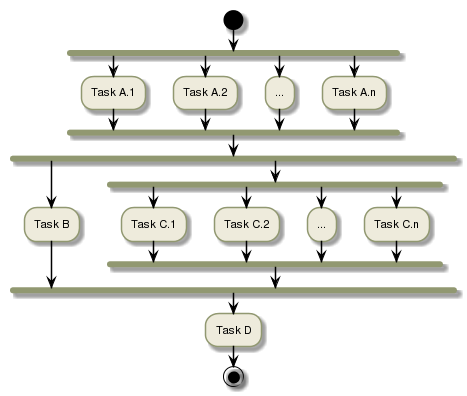

The diagram above was rendered by PlantUML. Its source (embedded in the PNG):
@startuml


skinparam backgroundColor #FFFFFF


skinparam sequence {

        ActorBorderColor #000000
   
        ArrowColor #919871 
        ArrowFontSize 8
        ArrowFontStyle plain
        ArrowFontName Arial
        
        LifeLineBorderColor #919871
        LifeLineBackgroundColor #EEEBDC

        ParticipantBorderColor #919871
        ParticipantBackgroundColor #EEEBDC
        ParticipantFontName Arial
        ParticipantFontSize 10
        ParticipantFontColor #000000

        ActorBackgroundColor #EEEBDC
        ActorFontColor #000000
        ActorFontSize 10
        ActorFontName Arial
         
}

skinparam class {

	ArrowFontColor #000000
	ArrowFontSize 10
	ArrowFontStyle plain
	ArrowFontName Arial
	
	AttributeFontColor #000000
	AttributeFontSize 10
	AttributeIconSize 11
	AttributeFontStyle plain
	AttributeFontName Arial

	FontColor #000000
	FontSize 11
	FontStyle plain
	FontName Arial

	StereotypeFontColor #000000
	StereotypeFontSize 10
	StereotypeFontStyle plain
	StereotypeFontName Arial

	BackgroundColor #EEEBDC
 	ArrowColor #919871
 	BorderColor #919871
 	
 }
 
skinparam component {
 
	FontSize 11 
 	BackgroundColor #EEEBDC
 	InterfaceBackgroundColor white
	InterfaceBorderColor black
 	BorderColor #919871
	ArrowColor black
 	ArrowFontColor #777777
 	FontName Arial
 	ArrowFontName Arial
	
	

}

skinparam package {
	FontColor black
	FontSize 11
	FontStyle plain
	FontName Arial
}

skinparam state {
	BackgroundColor #EEEBDC
	BorderColor #919871
	ArrowColor  black
	

	FontColor black
	FontSize 11
	FontStyle plain
	FontName Arial

	ArrowFontColor black
	ArrowFontSize 11
	ArrowFontStyle plain
	ArrowFontName Arial
	AttributeFontColor black
	AttributeFontSize 11
	AttributeFontStyle plain
	AttributeFontName Arial
	
}

skinparam activity {
	
	ArrowColor black
	BackgroundColor #EEEBDC
	BorderColor #919871
	StartColor black
	EndColor black
	BarColor #919871
	
	FontColor black
	FontSize 11
	FontStyle plain
	FontName Arial

	ArrowFontColor black
	ArrowFontSize 11
	ArrowFontStyle plain
	ArrowFontName Arial

}

skinparam usecase {
	
	BackgroundColor #EEEBDC
 	InterfaceBackgroundColor white
	InterfaceBorderColor black
 	BorderColor #919871
	ArrowColor black
	ActorBorderColor #919871
	ActorFontName Courier

}

skinparam backgroundColor #FFFFFF
skinparam componentStyle uml2

start

fork
  :Task A.1;
fork again
  :Task A.2;
fork again
  :...;
fork again
  :Task A.n;
end fork

fork
  :Task B;
fork again
  fork
    :Task C.1;
  fork again
    :Task C.2;
  fork again
    :...;
  fork again
    :Task C.n;
  end fork
end fork
  :Task D;

stop

@enduml